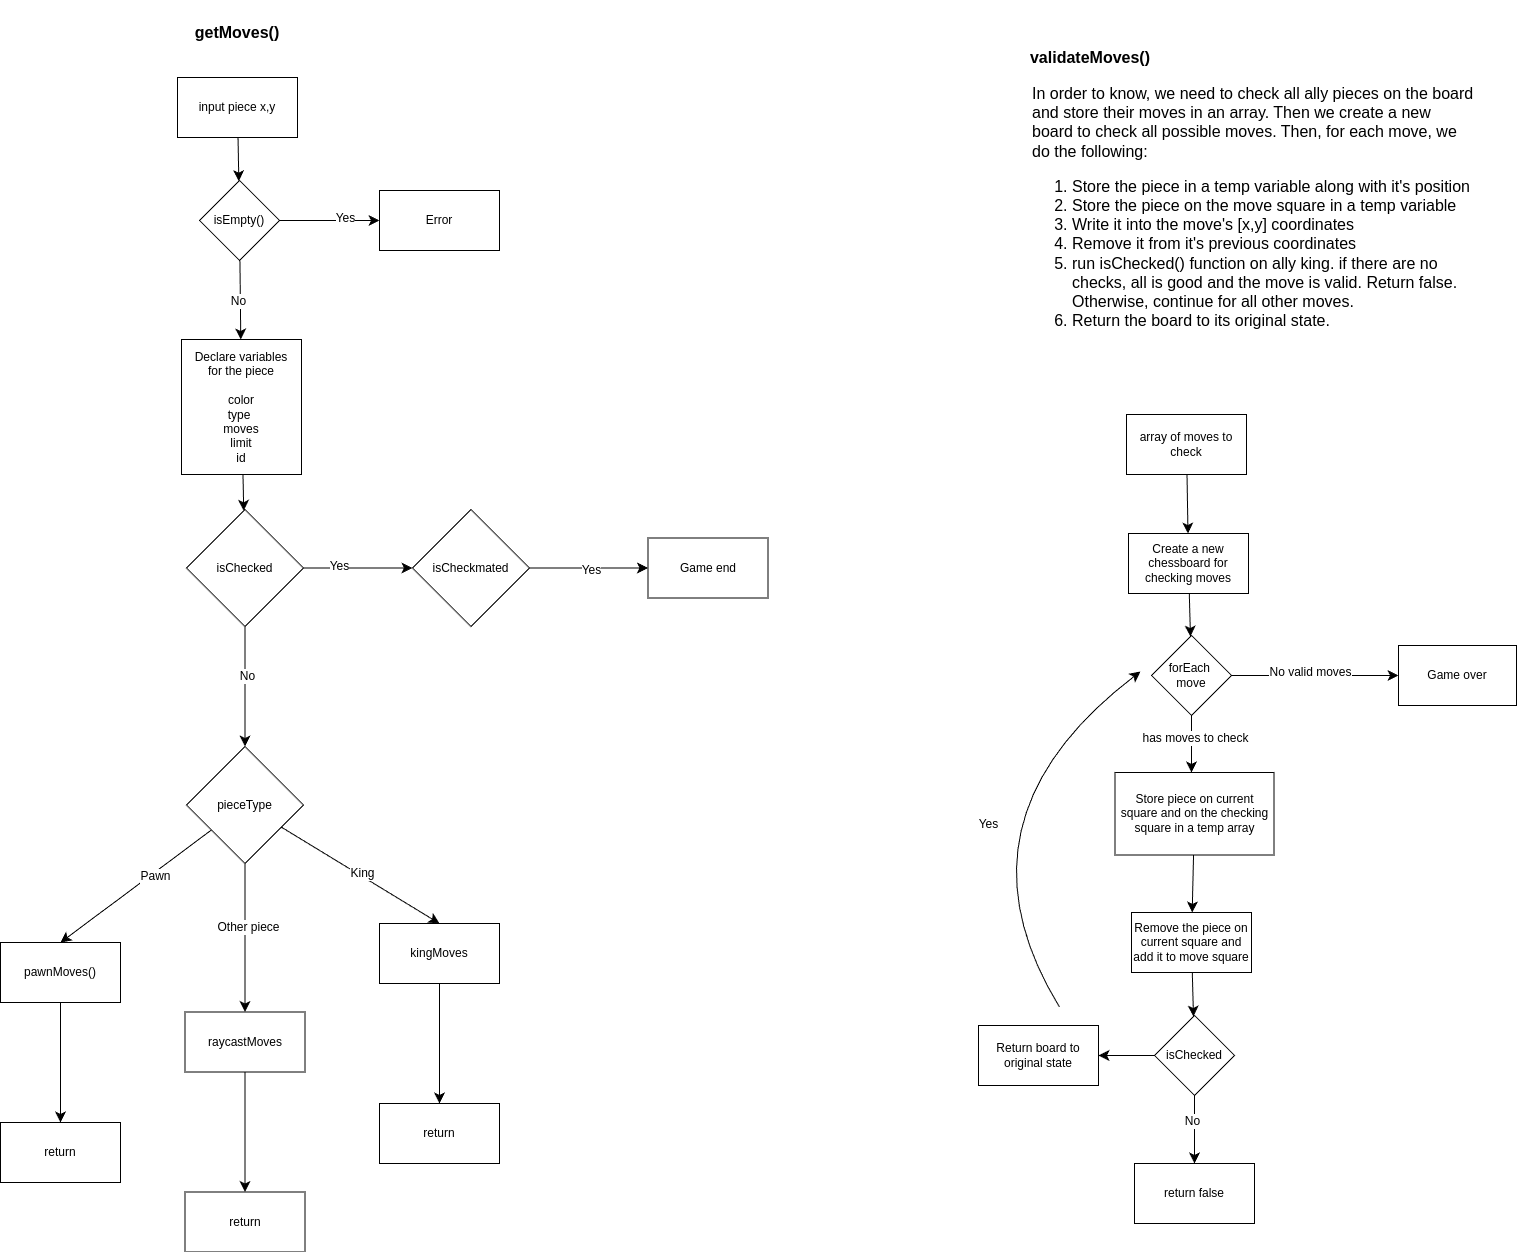

The diagram above was exported from draw.io. Its source (the exported page's mxGraphModel, read from the mxfile embedded in the PNG):
<mxGraphModel dx="1513" dy="1762" grid="0" gridSize="10" guides="1" tooltips="1" connect="1" arrows="1" fold="1" page="0" pageScale="1" pageWidth="850" pageHeight="1100" math="0" shadow="0">
  <root>
    <mxCell id="0" />
    <mxCell id="1" parent="0" />
    <mxCell id="-Xup_uZTYsApLPPCW-kS-1" value="getMoves()" style="text;html=1;align=center;verticalAlign=middle;whiteSpace=wrap;rounded=0;fontSize=16;fontStyle=1" vertex="1" parent="1">
      <mxGeometry x="-235" y="-351" width="144" height="64" as="geometry" />
    </mxCell>
    <mxCell id="-Xup_uZTYsApLPPCW-kS-6" value="" style="edgeStyle=none;curved=1;rounded=0;orthogonalLoop=1;jettySize=auto;html=1;fontSize=12;startSize=8;endSize=8;" edge="1" parent="1" source="-Xup_uZTYsApLPPCW-kS-2" target="-Xup_uZTYsApLPPCW-kS-5">
      <mxGeometry relative="1" as="geometry" />
    </mxCell>
    <mxCell id="-Xup_uZTYsApLPPCW-kS-9" value="Yes" style="edgeLabel;html=1;align=center;verticalAlign=middle;resizable=0;points=[];fontSize=12;" vertex="1" connectable="0" parent="-Xup_uZTYsApLPPCW-kS-6">
      <mxGeometry x="0.32" y="3" relative="1" as="geometry">
        <mxPoint as="offset" />
      </mxGeometry>
    </mxCell>
    <mxCell id="-Xup_uZTYsApLPPCW-kS-8" value="" style="edgeStyle=none;curved=1;rounded=0;orthogonalLoop=1;jettySize=auto;html=1;fontSize=12;startSize=8;endSize=8;" edge="1" parent="1" source="-Xup_uZTYsApLPPCW-kS-2" target="-Xup_uZTYsApLPPCW-kS-7">
      <mxGeometry relative="1" as="geometry" />
    </mxCell>
    <mxCell id="-Xup_uZTYsApLPPCW-kS-10" value="No" style="edgeLabel;html=1;align=center;verticalAlign=middle;resizable=0;points=[];fontSize=12;" vertex="1" connectable="0" parent="-Xup_uZTYsApLPPCW-kS-8">
      <mxGeometry x="0.0308" y="-2" relative="1" as="geometry">
        <mxPoint as="offset" />
      </mxGeometry>
    </mxCell>
    <mxCell id="-Xup_uZTYsApLPPCW-kS-2" value="isEmpty()" style="rhombus;whiteSpace=wrap;html=1;" vertex="1" parent="1">
      <mxGeometry x="-201" y="-171" width="80" height="80" as="geometry" />
    </mxCell>
    <mxCell id="-Xup_uZTYsApLPPCW-kS-5" value="Error" style="whiteSpace=wrap;html=1;" vertex="1" parent="1">
      <mxGeometry x="-21" y="-161" width="120" height="60" as="geometry" />
    </mxCell>
    <mxCell id="-Xup_uZTYsApLPPCW-kS-15" value="" style="edgeStyle=none;curved=1;rounded=0;orthogonalLoop=1;jettySize=auto;html=1;fontSize=12;startSize=8;endSize=8;" edge="1" parent="1" source="-Xup_uZTYsApLPPCW-kS-7" target="-Xup_uZTYsApLPPCW-kS-14">
      <mxGeometry relative="1" as="geometry" />
    </mxCell>
    <mxCell id="-Xup_uZTYsApLPPCW-kS-7" value="Declare variables&lt;div&gt;for the piece&lt;/div&gt;&lt;div&gt;&lt;br&gt;&lt;/div&gt;&lt;div&gt;color&lt;/div&gt;&lt;div&gt;type&lt;span style=&quot;white-space: pre;&quot;&gt;&#09;&lt;/span&gt;&lt;/div&gt;&lt;div&gt;moves&lt;/div&gt;&lt;div&gt;limit&lt;/div&gt;&lt;div&gt;id&lt;/div&gt;" style="whiteSpace=wrap;html=1;" vertex="1" parent="1">
      <mxGeometry x="-219" y="-12" width="120" height="135" as="geometry" />
    </mxCell>
    <mxCell id="-Xup_uZTYsApLPPCW-kS-12" style="edgeStyle=none;curved=1;rounded=0;orthogonalLoop=1;jettySize=auto;html=1;fontSize=12;startSize=8;endSize=8;" edge="1" parent="1" source="-Xup_uZTYsApLPPCW-kS-11" target="-Xup_uZTYsApLPPCW-kS-2">
      <mxGeometry relative="1" as="geometry" />
    </mxCell>
    <mxCell id="-Xup_uZTYsApLPPCW-kS-11" value="input piece x,y" style="rounded=0;whiteSpace=wrap;html=1;" vertex="1" parent="1">
      <mxGeometry x="-223" y="-274" width="120" height="60" as="geometry" />
    </mxCell>
    <mxCell id="-Xup_uZTYsApLPPCW-kS-18" value="" style="edgeStyle=none;curved=1;rounded=0;orthogonalLoop=1;jettySize=auto;html=1;fontSize=12;startSize=8;endSize=8;" edge="1" parent="1" source="-Xup_uZTYsApLPPCW-kS-14" target="-Xup_uZTYsApLPPCW-kS-17">
      <mxGeometry relative="1" as="geometry" />
    </mxCell>
    <mxCell id="-Xup_uZTYsApLPPCW-kS-24" value="Yes" style="edgeLabel;html=1;align=center;verticalAlign=middle;resizable=0;points=[];fontSize=12;" vertex="1" connectable="0" parent="-Xup_uZTYsApLPPCW-kS-18">
      <mxGeometry x="-0.3578" y="3" relative="1" as="geometry">
        <mxPoint y="1" as="offset" />
      </mxGeometry>
    </mxCell>
    <mxCell id="-Xup_uZTYsApLPPCW-kS-20" value="" style="edgeStyle=none;curved=1;rounded=0;orthogonalLoop=1;jettySize=auto;html=1;fontSize=12;startSize=8;endSize=8;" edge="1" parent="1" source="-Xup_uZTYsApLPPCW-kS-14" target="-Xup_uZTYsApLPPCW-kS-19">
      <mxGeometry relative="1" as="geometry" />
    </mxCell>
    <mxCell id="-Xup_uZTYsApLPPCW-kS-25" value="No" style="edgeLabel;html=1;align=center;verticalAlign=middle;resizable=0;points=[];fontSize=12;" vertex="1" connectable="0" parent="-Xup_uZTYsApLPPCW-kS-20">
      <mxGeometry x="-0.1667" y="2" relative="1" as="geometry">
        <mxPoint as="offset" />
      </mxGeometry>
    </mxCell>
    <mxCell id="-Xup_uZTYsApLPPCW-kS-14" value="isChecked" style="rhombus;whiteSpace=wrap;html=1;" vertex="1" parent="1">
      <mxGeometry x="-214" y="158" width="117" height="117" as="geometry" />
    </mxCell>
    <mxCell id="-Xup_uZTYsApLPPCW-kS-22" value="" style="edgeStyle=none;curved=1;rounded=0;orthogonalLoop=1;jettySize=auto;html=1;fontSize=12;startSize=8;endSize=8;" edge="1" parent="1" source="-Xup_uZTYsApLPPCW-kS-17" target="-Xup_uZTYsApLPPCW-kS-21">
      <mxGeometry relative="1" as="geometry" />
    </mxCell>
    <mxCell id="-Xup_uZTYsApLPPCW-kS-23" value="Yes" style="edgeLabel;html=1;align=center;verticalAlign=middle;resizable=0;points=[];fontSize=12;" vertex="1" connectable="0" parent="-Xup_uZTYsApLPPCW-kS-22">
      <mxGeometry x="0.0295" y="-1" relative="1" as="geometry">
        <mxPoint y="1" as="offset" />
      </mxGeometry>
    </mxCell>
    <mxCell id="-Xup_uZTYsApLPPCW-kS-17" value="isCheckmated" style="rhombus;whiteSpace=wrap;html=1;" vertex="1" parent="1">
      <mxGeometry x="12" y="158" width="117" height="117" as="geometry" />
    </mxCell>
    <mxCell id="-Xup_uZTYsApLPPCW-kS-28" value="" style="edgeStyle=none;curved=1;rounded=0;orthogonalLoop=1;jettySize=auto;html=1;fontSize=12;startSize=8;endSize=8;entryX=0.5;entryY=0;entryDx=0;entryDy=0;" edge="1" parent="1" source="-Xup_uZTYsApLPPCW-kS-19" target="-Xup_uZTYsApLPPCW-kS-29">
      <mxGeometry relative="1" as="geometry">
        <mxPoint x="-338.7506811989101" y="578.7493188010899" as="targetPoint" />
      </mxGeometry>
    </mxCell>
    <mxCell id="-Xup_uZTYsApLPPCW-kS-30" value="Pawn" style="edgeLabel;html=1;align=center;verticalAlign=middle;resizable=0;points=[];fontSize=12;" vertex="1" connectable="0" parent="-Xup_uZTYsApLPPCW-kS-28">
      <mxGeometry x="-0.2195" y="3" relative="1" as="geometry">
        <mxPoint as="offset" />
      </mxGeometry>
    </mxCell>
    <mxCell id="-Xup_uZTYsApLPPCW-kS-33" value="" style="edgeStyle=none;curved=1;rounded=0;orthogonalLoop=1;jettySize=auto;html=1;fontSize=12;startSize=8;endSize=8;" edge="1" parent="1" source="-Xup_uZTYsApLPPCW-kS-19" target="-Xup_uZTYsApLPPCW-kS-32">
      <mxGeometry relative="1" as="geometry" />
    </mxCell>
    <mxCell id="-Xup_uZTYsApLPPCW-kS-34" value="Other piece" style="edgeLabel;html=1;align=center;verticalAlign=middle;resizable=0;points=[];fontSize=12;" vertex="1" connectable="0" parent="-Xup_uZTYsApLPPCW-kS-33">
      <mxGeometry x="-0.1515" y="3" relative="1" as="geometry">
        <mxPoint as="offset" />
      </mxGeometry>
    </mxCell>
    <mxCell id="-Xup_uZTYsApLPPCW-kS-37" value="" style="edgeStyle=none;curved=1;rounded=0;orthogonalLoop=1;jettySize=auto;html=1;fontSize=12;startSize=8;endSize=8;entryX=0.5;entryY=0;entryDx=0;entryDy=0;" edge="1" parent="1" source="-Xup_uZTYsApLPPCW-kS-19" target="-Xup_uZTYsApLPPCW-kS-36">
      <mxGeometry relative="1" as="geometry" />
    </mxCell>
    <mxCell id="-Xup_uZTYsApLPPCW-kS-38" value="King" style="edgeLabel;html=1;align=center;verticalAlign=middle;resizable=0;points=[];fontSize=12;" vertex="1" connectable="0" parent="-Xup_uZTYsApLPPCW-kS-37">
      <mxGeometry x="0.0015" y="3" relative="1" as="geometry">
        <mxPoint as="offset" />
      </mxGeometry>
    </mxCell>
    <mxCell id="-Xup_uZTYsApLPPCW-kS-19" value="pieceType" style="rhombus;whiteSpace=wrap;html=1;" vertex="1" parent="1">
      <mxGeometry x="-214" y="395" width="117" height="117" as="geometry" />
    </mxCell>
    <mxCell id="-Xup_uZTYsApLPPCW-kS-21" value="Game end" style="whiteSpace=wrap;html=1;" vertex="1" parent="1">
      <mxGeometry x="247.5" y="186.5" width="120" height="60" as="geometry" />
    </mxCell>
    <mxCell id="-Xup_uZTYsApLPPCW-kS-40" value="" style="edgeStyle=none;curved=1;rounded=0;orthogonalLoop=1;jettySize=auto;html=1;fontSize=12;startSize=8;endSize=8;" edge="1" parent="1" source="-Xup_uZTYsApLPPCW-kS-29" target="-Xup_uZTYsApLPPCW-kS-39">
      <mxGeometry relative="1" as="geometry" />
    </mxCell>
    <mxCell id="-Xup_uZTYsApLPPCW-kS-29" value="pawnMoves()" style="rounded=0;whiteSpace=wrap;html=1;" vertex="1" parent="1">
      <mxGeometry x="-400" y="591" width="120" height="60" as="geometry" />
    </mxCell>
    <mxCell id="-Xup_uZTYsApLPPCW-kS-42" value="" style="edgeStyle=none;curved=1;rounded=0;orthogonalLoop=1;jettySize=auto;html=1;fontSize=12;startSize=8;endSize=8;" edge="1" parent="1" source="-Xup_uZTYsApLPPCW-kS-32" target="-Xup_uZTYsApLPPCW-kS-41">
      <mxGeometry relative="1" as="geometry" />
    </mxCell>
    <mxCell id="-Xup_uZTYsApLPPCW-kS-32" value="raycastMoves" style="whiteSpace=wrap;html=1;" vertex="1" parent="1">
      <mxGeometry x="-215.5" y="660.5" width="120" height="60" as="geometry" />
    </mxCell>
    <mxCell id="-Xup_uZTYsApLPPCW-kS-44" value="" style="edgeStyle=none;curved=1;rounded=0;orthogonalLoop=1;jettySize=auto;html=1;fontSize=12;startSize=8;endSize=8;" edge="1" parent="1" source="-Xup_uZTYsApLPPCW-kS-36" target="-Xup_uZTYsApLPPCW-kS-43">
      <mxGeometry relative="1" as="geometry" />
    </mxCell>
    <mxCell id="-Xup_uZTYsApLPPCW-kS-36" value="kingMoves" style="whiteSpace=wrap;html=1;" vertex="1" parent="1">
      <mxGeometry x="-21" y="572" width="120" height="60" as="geometry" />
    </mxCell>
    <mxCell id="-Xup_uZTYsApLPPCW-kS-39" value="return" style="rounded=0;whiteSpace=wrap;html=1;" vertex="1" parent="1">
      <mxGeometry x="-400" y="771" width="120" height="60" as="geometry" />
    </mxCell>
    <mxCell id="-Xup_uZTYsApLPPCW-kS-41" value="return" style="whiteSpace=wrap;html=1;" vertex="1" parent="1">
      <mxGeometry x="-215.5" y="840.5" width="120" height="60" as="geometry" />
    </mxCell>
    <mxCell id="-Xup_uZTYsApLPPCW-kS-43" value="return" style="whiteSpace=wrap;html=1;" vertex="1" parent="1">
      <mxGeometry x="-21" y="752" width="120" height="60" as="geometry" />
    </mxCell>
    <mxCell id="-Xup_uZTYsApLPPCW-kS-45" value="validateMoves()" style="text;html=1;align=center;verticalAlign=middle;whiteSpace=wrap;rounded=0;fontSize=16;fontStyle=1" vertex="1" parent="1">
      <mxGeometry x="618" y="-326" width="144" height="64" as="geometry" />
    </mxCell>
    <mxCell id="-Xup_uZTYsApLPPCW-kS-46" value="In order to know, we need to check all ally pieces on the board&lt;div&gt;and store their moves in an array. Then we create a new board to check all possible moves. Then, for each move, we do the following:&amp;nbsp;&lt;br&gt;&lt;ol&gt;&lt;li&gt;Store the piece in a temp variable along with it's position&lt;/li&gt;&lt;li&gt;Store the piece on the move square in a temp variable&lt;/li&gt;&lt;li&gt;Write it into the move's [x,y] coordinates&lt;/li&gt;&lt;li&gt;Remove it from it's previous coordinates&lt;/li&gt;&lt;li&gt;run isChecked() function on ally king. if there are no checks, all is good and the move is valid. Return false. Otherwise, continue for all other moves.&lt;/li&gt;&lt;li&gt;Return the board to its original state.&lt;/li&gt;&lt;/ol&gt;&lt;/div&gt;" style="text;html=1;align=left;verticalAlign=top;whiteSpace=wrap;rounded=0;fontSize=16;" vertex="1" parent="1">
      <mxGeometry x="630" y="-274" width="444" height="269" as="geometry" />
    </mxCell>
    <mxCell id="-Xup_uZTYsApLPPCW-kS-49" value="" style="edgeStyle=none;curved=1;rounded=0;orthogonalLoop=1;jettySize=auto;html=1;fontSize=12;startSize=8;endSize=8;" edge="1" parent="1" source="-Xup_uZTYsApLPPCW-kS-47" target="-Xup_uZTYsApLPPCW-kS-48">
      <mxGeometry relative="1" as="geometry" />
    </mxCell>
    <mxCell id="-Xup_uZTYsApLPPCW-kS-47" value="array of moves to check" style="rounded=0;whiteSpace=wrap;html=1;" vertex="1" parent="1">
      <mxGeometry x="726" y="63" width="120" height="60" as="geometry" />
    </mxCell>
    <mxCell id="-Xup_uZTYsApLPPCW-kS-53" value="" style="edgeStyle=none;curved=1;rounded=0;orthogonalLoop=1;jettySize=auto;html=1;fontSize=12;startSize=8;endSize=8;" edge="1" parent="1" source="-Xup_uZTYsApLPPCW-kS-48" target="-Xup_uZTYsApLPPCW-kS-52">
      <mxGeometry relative="1" as="geometry" />
    </mxCell>
    <mxCell id="-Xup_uZTYsApLPPCW-kS-48" value="Create a new chessboard for checking moves" style="whiteSpace=wrap;html=1;rounded=0;" vertex="1" parent="1">
      <mxGeometry x="728" y="182" width="120" height="60" as="geometry" />
    </mxCell>
    <mxCell id="-Xup_uZTYsApLPPCW-kS-60" value="" style="edgeStyle=none;curved=1;rounded=0;orthogonalLoop=1;jettySize=auto;html=1;fontSize=12;startSize=8;endSize=8;" edge="1" parent="1" source="-Xup_uZTYsApLPPCW-kS-52" target="-Xup_uZTYsApLPPCW-kS-59">
      <mxGeometry relative="1" as="geometry" />
    </mxCell>
    <mxCell id="-Xup_uZTYsApLPPCW-kS-61" value="No valid moves" style="edgeLabel;html=1;align=center;verticalAlign=middle;resizable=0;points=[];fontSize=12;" vertex="1" connectable="0" parent="-Xup_uZTYsApLPPCW-kS-60">
      <mxGeometry x="-0.0539" y="4" relative="1" as="geometry">
        <mxPoint as="offset" />
      </mxGeometry>
    </mxCell>
    <mxCell id="-Xup_uZTYsApLPPCW-kS-62" style="edgeStyle=none;curved=1;rounded=0;orthogonalLoop=1;jettySize=auto;html=1;fontSize=12;startSize=8;endSize=8;" edge="1" parent="1" source="-Xup_uZTYsApLPPCW-kS-52">
      <mxGeometry relative="1" as="geometry">
        <mxPoint x="791" y="421" as="targetPoint" />
      </mxGeometry>
    </mxCell>
    <mxCell id="-Xup_uZTYsApLPPCW-kS-63" value="has moves to check" style="edgeLabel;html=1;align=center;verticalAlign=middle;resizable=0;points=[];fontSize=12;" vertex="1" connectable="0" parent="-Xup_uZTYsApLPPCW-kS-62">
      <mxGeometry x="-0.2281" y="-4" relative="1" as="geometry">
        <mxPoint x="7" as="offset" />
      </mxGeometry>
    </mxCell>
    <mxCell id="-Xup_uZTYsApLPPCW-kS-52" value="forEach&amp;nbsp;&lt;div&gt;move&lt;/div&gt;" style="rhombus;whiteSpace=wrap;html=1;rounded=0;" vertex="1" parent="1">
      <mxGeometry x="751" y="284" width="80" height="80" as="geometry" />
    </mxCell>
    <mxCell id="-Xup_uZTYsApLPPCW-kS-59" value="Game over" style="whiteSpace=wrap;html=1;rounded=0;" vertex="1" parent="1">
      <mxGeometry x="998" y="294" width="118" height="60" as="geometry" />
    </mxCell>
    <mxCell id="-Xup_uZTYsApLPPCW-kS-69" value="" style="edgeStyle=none;curved=1;rounded=0;orthogonalLoop=1;jettySize=auto;html=1;fontSize=12;startSize=8;endSize=8;" edge="1" parent="1" source="-Xup_uZTYsApLPPCW-kS-65" target="-Xup_uZTYsApLPPCW-kS-68">
      <mxGeometry relative="1" as="geometry" />
    </mxCell>
    <mxCell id="-Xup_uZTYsApLPPCW-kS-65" value="Store piece on current square and on the checking square in a temp array" style="rounded=0;whiteSpace=wrap;html=1;" vertex="1" parent="1">
      <mxGeometry x="714.5" y="421" width="159" height="82.5" as="geometry" />
    </mxCell>
    <mxCell id="-Xup_uZTYsApLPPCW-kS-67" style="edgeStyle=none;curved=1;rounded=0;orthogonalLoop=1;jettySize=auto;html=1;exitX=0.5;exitY=0;exitDx=0;exitDy=0;fontSize=12;startSize=8;endSize=8;" edge="1" parent="1" source="-Xup_uZTYsApLPPCW-kS-65" target="-Xup_uZTYsApLPPCW-kS-65">
      <mxGeometry relative="1" as="geometry" />
    </mxCell>
    <mxCell id="-Xup_uZTYsApLPPCW-kS-71" value="" style="edgeStyle=none;curved=1;rounded=0;orthogonalLoop=1;jettySize=auto;html=1;fontSize=12;startSize=8;endSize=8;" edge="1" parent="1" source="-Xup_uZTYsApLPPCW-kS-68" target="-Xup_uZTYsApLPPCW-kS-70">
      <mxGeometry relative="1" as="geometry" />
    </mxCell>
    <mxCell id="-Xup_uZTYsApLPPCW-kS-68" value="Remove the piece on current square and add it to move square" style="whiteSpace=wrap;html=1;rounded=0;" vertex="1" parent="1">
      <mxGeometry x="731" y="561" width="120" height="60" as="geometry" />
    </mxCell>
    <mxCell id="-Xup_uZTYsApLPPCW-kS-76" style="edgeStyle=none;curved=1;rounded=0;orthogonalLoop=1;jettySize=auto;html=1;fontSize=12;startSize=8;endSize=8;" edge="1" parent="1">
      <mxGeometry relative="1" as="geometry">
        <mxPoint x="658.8235294117649" y="655.2564705882352" as="sourcePoint" />
        <mxPoint x="740" y="320" as="targetPoint" />
        <Array as="points">
          <mxPoint x="545" y="469.08" />
        </Array>
      </mxGeometry>
    </mxCell>
    <mxCell id="-Xup_uZTYsApLPPCW-kS-77" value="Yes" style="edgeLabel;html=1;align=center;verticalAlign=middle;resizable=0;points=[];fontSize=12;" vertex="1" connectable="0" parent="-Xup_uZTYsApLPPCW-kS-76">
      <mxGeometry x="-0.1702" y="-34" relative="1" as="geometry">
        <mxPoint as="offset" />
      </mxGeometry>
    </mxCell>
    <mxCell id="-Xup_uZTYsApLPPCW-kS-79" value="" style="edgeStyle=none;curved=1;rounded=0;orthogonalLoop=1;jettySize=auto;html=1;fontSize=12;startSize=8;endSize=8;" edge="1" parent="1" source="-Xup_uZTYsApLPPCW-kS-70" target="-Xup_uZTYsApLPPCW-kS-78">
      <mxGeometry relative="1" as="geometry" />
    </mxCell>
    <mxCell id="-Xup_uZTYsApLPPCW-kS-80" value="No" style="edgeLabel;html=1;align=center;verticalAlign=middle;resizable=0;points=[];fontSize=12;" vertex="1" connectable="0" parent="-Xup_uZTYsApLPPCW-kS-79">
      <mxGeometry x="-0.2462" y="-3" relative="1" as="geometry">
        <mxPoint as="offset" />
      </mxGeometry>
    </mxCell>
    <mxCell id="-Xup_uZTYsApLPPCW-kS-83" value="" style="edgeStyle=none;curved=1;rounded=0;orthogonalLoop=1;jettySize=auto;html=1;fontSize=12;startSize=8;endSize=8;" edge="1" parent="1" source="-Xup_uZTYsApLPPCW-kS-70" target="-Xup_uZTYsApLPPCW-kS-82">
      <mxGeometry relative="1" as="geometry" />
    </mxCell>
    <mxCell id="-Xup_uZTYsApLPPCW-kS-70" value="isChecked" style="rhombus;whiteSpace=wrap;html=1;rounded=0;" vertex="1" parent="1">
      <mxGeometry x="754" y="664" width="80" height="80" as="geometry" />
    </mxCell>
    <mxCell id="-Xup_uZTYsApLPPCW-kS-78" value="return false" style="whiteSpace=wrap;html=1;rounded=0;" vertex="1" parent="1">
      <mxGeometry x="734" y="812" width="120" height="60" as="geometry" />
    </mxCell>
    <mxCell id="-Xup_uZTYsApLPPCW-kS-82" value="Return board to original state" style="whiteSpace=wrap;html=1;rounded=0;" vertex="1" parent="1">
      <mxGeometry x="578" y="674" width="120" height="60" as="geometry" />
    </mxCell>
  </root>
</mxGraphModel>